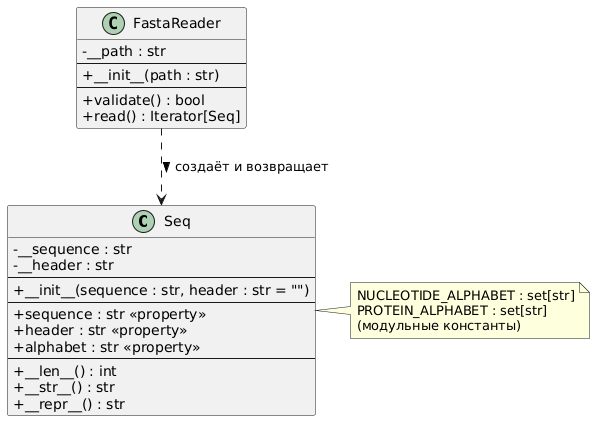

The diagram above was rendered by PlantUML. Its source (embedded in the PNG):
@startuml
skinparam classAttributeIconSize 0

class Seq {
    - __sequence : str
    - __header : str
    --
    + __init__(sequence : str, header : str = "")
    --
    + sequence : str <<property>>
    + header : str <<property>>
    + alphabet : str <<property>>
    --
    + __len__() : int
    + __str__() : str
    + __repr__() : str
}

class FastaReader {
    - __path : str
    --
    + __init__(path : str)
    --
    + validate() : bool
    + read() : Iterator[Seq]
}

FastaReader ..> Seq : создаёт и возвращает >

note right of Seq
  NUCLEOTIDE_ALPHABET : set[str]
  PROTEIN_ALPHABET : set[str]
  (модульные константы)
end note
@enduml